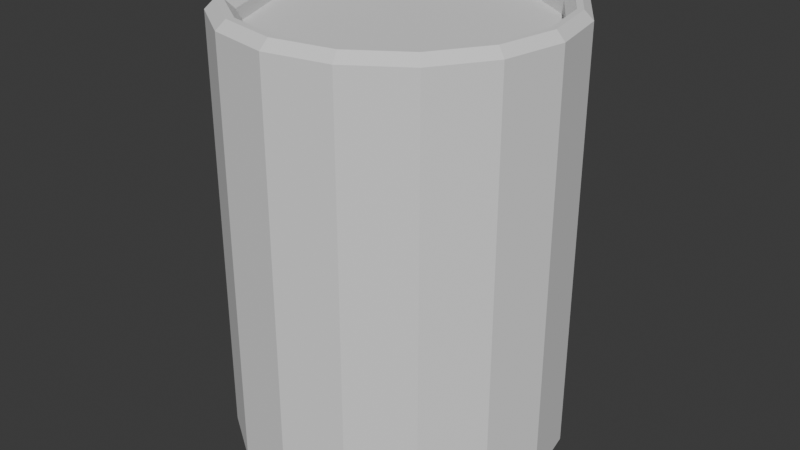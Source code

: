 # Source: barrel.blend  (saved by Blender 5.1.30; exported with 4.5.12 LTS)
import bpy
from mathutils import Matrix  # noqa: F401  (used for matrix-valued properties, if any)

bpy.ops.wm.read_factory_settings(use_empty=True)
scene = bpy.context.scene
scene.name = 'Scene'

# ---- collections
col_collection = bpy.data.collections.new('Collection'); scene.collection.children.link(col_collection)

# ---- world
world_world = bpy.data.worlds.new('World'); scene.world = world_world
world_world.use_nodes = True; world_world.node_tree.nodes.clear()
_N = world_world.node_tree.nodes; _L = world_world.node_tree.links
n0 = _N.new('ShaderNodeOutputWorld'); n0.name = 'World Output'; n0.location = (200, 100)
n1 = _N.new('ShaderNodeBackground'); n1.name = 'Background'; n1.location = (-200, 100)
n1.inputs[0].default_value = (0.05088, 0.05088, 0.05088, 1.0)
_L.new(n1.outputs[0], n0.inputs[0])
n0.is_active_output = True
world_world.color = (0.05088, 0.05088, 0.05088)
world_world.sun_shadow_jitter_overblur = 0.0

# ---- meshes
me_cylinder = bpy.data.meshes.new('Cylinder')
me_cylinder.from_pydata([(1.257e-09, 0.3188, -0.45), (0.122, 0.2945, -0.45), (0.2254, 0.2254, -0.45), (0.2945, 0.122, -0.45), (0.3188, 3.166e-09, -0.45), (0.2945, -0.122, -0.45), (0.2254, -0.2254, -0.45), (0.122, -0.2945, -0.45), (1.257e-09, -0.3188, -0.45), (-0.122, -0.2945, -0.45), (-0.2254, -0.2254, -0.45), (-0.2945, -0.122, -0.45), (-0.3188, 3.166e-09, -0.45), (-0.2945, 0.122, -0.45), (-0.2254, 0.2254, -0.45), (-0.122, 0.2945, -0.45), (0.1254, 0.2959, 0.45), (0.003465, 0.3202, 0.45), (0.2289, 0.2268, 0.45), (0.298, 0.1234, 0.45), (0.3222, 0.001435, 0.45), (0.298, -0.1205, 0.45), (0.2289, -0.224, 0.45), (0.1254, -0.2931, 0.45), (0.003465, -0.3173, 0.45), (-0.1185, -0.2931, 0.45), (-0.2219, -0.224, 0.45), (-0.291, 0.1234, 0.45), (-0.3153, 0.001435, 0.45), (-0.2219, 0.2268, 0.45), (-0.1185, 0.2959, 0.45), (0.1254, 0.2959, 0.48), (0.1321, 0.3146, 0.5), (0.002193, 0.3403, 0.5), (0.003465, 0.3202, 0.48), (0.2289, 0.2268, 0.48), (0.2423, 0.2411, 0.5), (0.298, 0.1234, 0.48), (0.316, 0.1309, 0.5), (0.3222, 0.001435, 0.48), (0.3418, 0.000902, 0.5), (0.298, -0.1205, 0.48), (0.3159, -0.129, 0.5), (0.2289, -0.224, 0.48), (0.2422, -0.2391, 0.5), (0.1254, -0.2931, 0.48), (0.132, -0.3125, 0.5), (0.003465, -0.3173, 0.48), (0.002212, -0.3382, 0.5), (-0.1185, -0.2931, 0.48), (-0.1275, -0.3123, 0.5), (-0.2219, -0.224, 0.48), (-0.2375, -0.2388, 0.5), (-0.291, 0.1234, 0.48), (-0.311, 0.1306, 0.5), (-0.3367, 0.0009196, 0.5), (-0.3153, 0.001435, 0.48), (-0.2219, 0.2268, 0.48), (-0.2376, 0.2407, 0.5), (-0.1185, 0.2959, 0.48), (-0.1276, 0.3143, 0.5), (2.794e-09, 0.375, 0.48), (0.001272, 0.3549, 0.5), (0.1368, 0.3278, 0.5), (0.1435, 0.3465, 0.48), (0.2517, 0.2509, 0.5), (0.2652, 0.2652, 0.48), (0.3284, 0.136, 0.5), (0.3465, 0.1435, 0.48), (0.3554, 0.0005331, 0.5), (0.375, 3.725e-09, 0.48), (0.3285, -0.135, 0.5), (0.3465, -0.1435, 0.48), (0.2518, -0.25, 0.5), (0.2652, -0.2652, 0.48), (0.1369, -0.327, 0.5), (0.1435, -0.3465, 0.48), (0.001253, -0.3541, 0.5), (2.794e-09, -0.375, 0.48), (-0.1345, -0.3272, 0.5), (-0.1435, -0.3465, 0.48), (-0.2521, -0.2487, 0.5), (-0.2652, -0.2652, 0.48), (-0.3276, -0.1357, 0.5), (-0.3465, -0.1435, 0.48), (-0.3541, -0.00241, 0.5), (-0.375, 3.725e-09, 0.48), (-0.3265, 0.1363, 0.5), (-0.3465, 0.1435, 0.48), (-0.2495, 0.2513, 0.5), (-0.2652, 0.2652, 0.48), (-0.1344, 0.328, 0.5), (-0.1435, 0.3465, 0.48), (1.257e-09, 0.3188, -0.48), (1.814e-09, 0.3391, -0.5), (0.1298, 0.3133, -0.5), (0.122, 0.2945, -0.48), (0.2398, 0.2398, -0.5), (0.2254, 0.2254, -0.48), (0.3133, 0.1298, -0.5), (0.2945, 0.122, -0.48), (0.3391, 3.369e-09, -0.5), (0.3188, 3.166e-09, -0.48), (0.3133, -0.1298, -0.5), (0.2945, -0.122, -0.48), (0.2398, -0.2398, -0.5), (0.2254, -0.2254, -0.48), (0.1298, -0.3133, -0.5), (0.122, -0.2945, -0.48), (1.814e-09, -0.3391, -0.5), (1.257e-09, -0.3188, -0.48), (-0.1298, -0.3133, -0.5), (-0.122, -0.2945, -0.48), (-0.2398, -0.2398, -0.5), (-0.2254, -0.2254, -0.48), (-0.3133, -0.1298, -0.5), (-0.2945, -0.122, -0.48), (-0.3391, 3.369e-09, -0.5), (-0.3188, 3.166e-09, -0.48), (-0.3133, 0.1298, -0.5), (-0.2945, 0.122, -0.48), (-0.2398, 0.2398, -0.5), (-0.2254, 0.2254, -0.48), (-0.1298, 0.3133, -0.5), (-0.122, 0.2945, -0.48), (2.237e-09, 0.3546, -0.5), (2.794e-09, 0.375, -0.48), (0.1435, 0.3465, -0.48), (0.1357, 0.3276, -0.5), (0.2652, 0.2652, -0.48), (0.2507, 0.2507, -0.5), (0.3465, 0.1435, -0.48), (0.3276, 0.1357, -0.5), (0.375, 3.725e-09, -0.48), (0.3546, 3.523e-09, -0.5), (0.3465, -0.1435, -0.48), (0.3276, -0.1357, -0.5), (0.2652, -0.2652, -0.48), (0.2507, -0.2507, -0.5), (0.1435, -0.3465, -0.48), (0.1357, -0.3276, -0.5), (2.794e-09, -0.375, -0.48), (2.237e-09, -0.3546, -0.5), (-0.1435, -0.3465, -0.48), (-0.1357, -0.3276, -0.5), (-0.2652, -0.2652, -0.48), (-0.2507, -0.2507, -0.5), (-0.3465, -0.1435, -0.48), (-0.3276, -0.1357, -0.5), (-0.375, 3.725e-09, -0.48), (-0.3546, 3.523e-09, -0.5), (-0.3465, 0.1435, -0.48), (-0.3276, 0.1357, -0.5), (-0.2652, 0.2652, -0.48), (-0.2507, 0.2507, -0.5), (-0.1435, 0.3465, -0.48), (-0.1357, 0.3276, -0.5)], [], [(13, 15, 7), (15, 0, 1), (1, 2, 3), (3, 4, 5), (5, 6, 7), (7, 8, 9), (9, 10, 11), (11, 12, 13), (13, 14, 15), (15, 1, 3), (3, 5, 15), (5, 7, 15), (7, 9, 11), (11, 13, 7), (26, 22, 18), (18, 16, 17), (17, 30, 18), (30, 29, 18), (29, 27, 26), (27, 28, 26), (26, 25, 22), (25, 24, 22), (24, 23, 22), (22, 21, 20), (20, 19, 22), (19, 18, 22), (18, 29, 26), (32, 33, 34, 31), (36, 32, 31, 35), (38, 36, 35, 37), (40, 38, 37, 39), (42, 40, 39, 41), (44, 42, 41, 43), (46, 44, 43, 45), (48, 46, 45, 47), (50, 48, 47, 49), (52, 50, 49, 51), (54, 55, 56, 53), (58, 54, 53, 57), (60, 58, 57, 59), (33, 60, 59, 34), (55, 52, 51, 56), (31, 34, 17, 16), (35, 31, 16, 18), (34, 59, 30, 17), (37, 35, 18, 19), (39, 37, 19, 20), (41, 39, 20, 21), (43, 41, 21, 22), (45, 43, 22, 23), (47, 45, 23, 24), (49, 47, 24, 25), (51, 49, 25, 26), (56, 51, 26, 28), (53, 56, 28, 27), (57, 53, 27, 29), (59, 57, 29, 30), (64, 61, 62, 63), (66, 64, 63, 65), (68, 66, 65, 67), (70, 68, 67, 69), (72, 70, 69, 71), (74, 72, 71, 73), (76, 74, 73, 75), (78, 76, 75, 77), (80, 78, 77, 79), (82, 80, 79, 81), (84, 82, 81, 83), (86, 84, 83, 85), (88, 86, 85, 87), (90, 88, 87, 89), (92, 90, 89, 91), (61, 92, 91, 62), (63, 62, 33, 32), (62, 91, 60, 33), (65, 63, 32, 36), (67, 65, 36, 38), (69, 67, 38, 40), (71, 69, 40, 42), (73, 71, 42, 44), (75, 73, 44, 46), (77, 75, 46, 48), (79, 77, 48, 50), (81, 79, 50, 52), (85, 83, 81), (85, 81, 52, 55), (87, 85, 55, 54), (89, 87, 54, 58), (91, 89, 58, 60), (94, 95, 96, 93), (95, 97, 98, 96), (97, 99, 100, 98), (99, 101, 102, 100), (101, 103, 104, 102), (103, 105, 106, 104), (105, 107, 108, 106), (107, 109, 110, 108), (109, 111, 112, 110), (111, 113, 114, 112), (113, 115, 116, 114), (115, 117, 118, 116), (117, 119, 120, 118), (119, 121, 122, 120), (121, 123, 124, 122), (123, 94, 93, 124), (93, 96, 1, 0), (124, 93, 0, 15), (96, 98, 2, 1), (98, 100, 3, 2), (100, 102, 4, 3), (102, 104, 5, 4), (104, 106, 6, 5), (106, 108, 7, 6), (108, 110, 8, 7), (110, 112, 9, 8), (112, 114, 10, 9), (114, 116, 11, 10), (116, 118, 12, 11), (118, 120, 13, 12), (120, 122, 14, 13), (122, 124, 15, 14), (126, 127, 128, 125), (127, 129, 130, 128), (129, 131, 132, 130), (131, 133, 134, 132), (133, 135, 136, 134), (135, 137, 138, 136), (137, 139, 140, 138), (139, 141, 142, 140), (141, 143, 144, 142), (143, 145, 146, 144), (145, 147, 148, 146), (147, 149, 150, 148), (149, 151, 152, 150), (151, 153, 154, 152), (153, 155, 156, 154), (155, 126, 125, 156), (125, 128, 95, 94), (92, 126, 155), (92, 61, 126), (61, 127, 126), (156, 125, 94, 123), (128, 130, 97, 95), (61, 64, 127), (64, 129, 127), (130, 132, 99, 97), (64, 66, 129), (66, 131, 129), (132, 134, 101, 99), (66, 68, 131), (68, 133, 131), (134, 136, 103, 101), (68, 70, 133), (70, 135, 133), (136, 138, 105, 103), (70, 72, 135), (72, 137, 135), (138, 140, 107, 105), (72, 74, 137), (74, 139, 137), (140, 142, 109, 107), (74, 76, 139), (76, 141, 139), (142, 144, 111, 109), (76, 78, 141), (78, 143, 141), (144, 146, 113, 111), (78, 80, 143), (80, 145, 143), (146, 148, 115, 113), (80, 82, 145), (82, 147, 145), (148, 150, 117, 115), (82, 84, 147), (84, 149, 147), (150, 152, 119, 117), (84, 86, 149), (86, 151, 149), (152, 154, 121, 119), (86, 88, 151), (88, 153, 151), (154, 156, 123, 121), (88, 90, 153), (90, 155, 153), (90, 92, 155)])
_uv = me_cylinder.uv_layers.new(name='UVMap')
_uv.uv.foreach_set('vector', [0.7295, 0.4513, 0.583, 0.3535, 0.9656, 0.09783, 0.583, 0.3535, 0.5487, 0.2705, 0.5487, 0.1808, 0.5487, 0.1808, 0.583, 0.09783, 0.6465, 0.03435, 0.6465, 0.03435, 0.7295, 7.526e-10, 0.8192, -3.171e-09, 0.8192, -3.171e-09, 0.9022, 0.03435, 0.9656, 0.09783, 0.9656, 0.09783, 1.0, 0.1808, 1.0, 0.2705, 1.0, 0.2705, 0.9656, 0.3535, 0.9022, 0.417, 0.9022, 0.417, 0.8192, 0.4513, 0.7295, 0.4513, 0.7295, 0.4513, 0.6465, 0.417, 0.583, 0.3535, 0.583, 0.3535, 0.5487, 0.1808, 0.6465, 0.03435, 0.6465, 0.03435, 0.8192, -3.171e-09, 0.583, 0.3535, 0.8192, -3.171e-09, 0.9656, 0.09783, 0.583, 0.3535, 0.9656, 0.09783, 1.0, 0.2705, 0.9022, 0.417, 0.9022, 0.417, 0.7295, 0.4513, 0.9656, 0.09783, 0.1349, 0.554, 0.4271, 0.1294, 0.8533, 0.4304, 0.8533, 0.4304, 0.8551, 0.5772, 0.799, 0.7108, 0.799, 0.7108, 0.6945, 0.8118, 0.8533, 0.4304, 0.6945, 0.8118, 0.5573, 0.8644, 0.8533, 0.4304, 0.5573, 0.8644, 0.4102, 0.8625, 0.1349, 0.554, 0.4102, 0.8625, 0.2792, 0.8031, 0.1349, 0.554, 0.1349, 0.554, 0.1327, 0.4108, 0.4271, 0.1294, 0.1327, 0.4108, 0.1874, 0.2789, 0.4271, 0.1294, 0.1874, 0.2789, 0.2905, 0.1796, 0.4271, 0.1294, 0.4271, 0.1294, 0.5725, 0.1296, 0.7036, 0.1874, 0.7036, 0.1874, 0.8017, 0.2929, 0.4271, 0.1294, 0.8017, 0.2929, 0.8533, 0.4304, 0.4271, 0.1294, 0.8533, 0.4304, 0.5573, 0.8644, 0.1349, 0.554, 0.9274, 0.592, 0.86, 0.7533, 0.8307, 0.7316, 0.8923, 0.5839, 0.9265, 0.4165, 0.9274, 0.592, 0.8923, 0.5839, 0.8908, 0.4228, 0.8636, 0.2535, 0.9265, 0.4165, 0.8908, 0.4228, 0.8335, 0.2724, 0.7448, 0.1271, 0.8636, 0.2535, 0.8335, 0.2724, 0.7247, 0.1565, 0.5861, 0.05762, 0.7448, 0.1271, 0.7247, 0.1565, 0.5797, 0.0928, 0.412, 0.05613, 0.5861, 0.05762, 0.5797, 0.0928, 0.4199, 0.09182, 0.2491, 0.1184, 0.412, 0.05613, 0.4199, 0.09182, 0.27, 0.1483, 0.1251, 0.2391, 0.2491, 0.1184, 0.27, 0.1483, 0.1562, 0.2585, 0.05934, 0.3983, 0.1251, 0.2391, 0.1562, 0.2585, 0.09543, 0.4044, 0.0602, 0.5723, 0.05934, 0.3983, 0.09543, 0.4044, 0.09713, 0.565, 0.3932, 0.9361, 0.2317, 0.8625, 0.255, 0.8326, 0.4025, 0.8997, 0.5697, 0.9394, 0.3932, 0.9361, 0.4025, 0.8997, 0.5645, 0.9022, 0.7341, 0.8755, 0.5697, 0.9394, 0.5645, 0.9022, 0.7155, 0.8436, 0.86, 0.7533, 0.7341, 0.8755, 0.7155, 0.8436, 0.8307, 0.7316, 0.2317, 0.8625, 0.0602, 0.5723, 0.09713, 0.565, 0.255, 0.8326, 0.8923, 0.5839, 0.8307, 0.7316, 0.799, 0.7108, 0.8551, 0.5772, 0.8908, 0.4228, 0.8923, 0.5839, 0.8551, 0.5772, 0.8533, 0.4304, 0.8307, 0.7316, 0.7155, 0.8436, 0.6945, 0.8118, 0.799, 0.7108, 0.8335, 0.2724, 0.8908, 0.4228, 0.8533, 0.4304, 0.8017, 0.2929, 0.7247, 0.1565, 0.8335, 0.2724, 0.8017, 0.2929, 0.7036, 0.1874, 0.5797, 0.0928, 0.7247, 0.1565, 0.7036, 0.1874, 0.5725, 0.1296, 0.4199, 0.09182, 0.5797, 0.0928, 0.5725, 0.1296, 0.4271, 0.1294, 0.27, 0.1483, 0.4199, 0.09182, 0.4271, 0.1294, 0.2905, 0.1796, 0.1562, 0.2585, 0.27, 0.1483, 0.2905, 0.1796, 0.1874, 0.2789, 0.09543, 0.4044, 0.1562, 0.2585, 0.1874, 0.2789, 0.1327, 0.4108, 0.09713, 0.565, 0.09543, 0.4044, 0.1327, 0.4108, 0.1349, 0.554, 0.255, 0.8326, 0.09713, 0.565, 0.1349, 0.554, 0.2792, 0.8031, 0.4025, 0.8997, 0.255, 0.8326, 0.2792, 0.8031, 0.4102, 0.8625, 0.5645, 0.9022, 0.4025, 0.8997, 0.4102, 0.8625, 0.5573, 0.8644, 0.7155, 0.8436, 0.5645, 0.9022, 0.5573, 0.8644, 0.6945, 0.8118, 0.9827, 0.6052, 0.9063, 0.7884, 0.8753, 0.7651, 0.9454, 0.5963, 0.9816, 0.4073, 0.9827, 0.6052, 0.9454, 0.5963, 0.9441, 0.4136, 0.9105, 0.2239, 0.9816, 0.4073, 0.9441, 0.4136, 0.8782, 0.2443, 0.7757, 0.08094, 0.9105, 0.2239, 0.8782, 0.2443, 0.7547, 0.1124, 0.5956, 0.002021, 0.7757, 0.08094, 0.7547, 0.1124, 0.5891, 0.03951, 0.3989, -4.86e-09, 0.5956, 0.002021, 0.5891, 0.03951, 0.4075, 0.03744, 0.2147, 0.07064, 0.3989, -4.86e-09, 0.4075, 0.03744, 0.2373, 0.1022, 0.07399, 0.2081, 0.2147, 0.07064, 0.2373, 0.1022, 0.1072, 0.2283, 3.707e-08, 0.3887, 0.07399, 0.2081, 0.1072, 0.2283, 0.03807, 0.395, 1.712e-08, 0.5833, 3.707e-08, 0.3887, 0.03807, 0.395, 0.03865, 0.5802, 0.06321, 0.7671, 1.712e-08, 0.5833, 0.03865, 0.5802, 0.09655, 0.7475, 0.194, 0.9126, 0.06321, 0.7671, 0.09655, 0.7475, 0.2144, 0.8788, 0.3774, 0.9958, 0.194, 0.9126, 0.2144, 0.8788, 0.3874, 0.9574, 0.5773, 1.0, 0.3774, 0.9958, 0.3874, 0.9574, 0.5722, 0.9606, 0.7635, 0.9274, 0.5773, 1.0, 0.5722, 0.9606, 0.744, 0.8933, 0.9063, 0.7884, 0.7635, 0.9274, 0.744, 0.8933, 0.8753, 0.7651, 0.9454, 0.5963, 0.8753, 0.7651, 0.86, 0.7533, 0.9274, 0.592, 0.8753, 0.7651, 0.744, 0.8933, 0.7341, 0.8755, 0.86, 0.7533, 0.9441, 0.4136, 0.9454, 0.5963, 0.9274, 0.592, 0.9265, 0.4165, 0.8782, 0.2443, 0.9441, 0.4136, 0.9265, 0.4165, 0.8636, 0.2535, 0.7547, 0.1124, 0.8782, 0.2443, 0.8636, 0.2535, 0.7448, 0.1271, 0.5891, 0.03951, 0.7547, 0.1124, 0.7448, 0.1271, 0.5861, 0.05762, 0.4075, 0.03744, 0.5891, 0.03951, 0.5861, 0.05762, 0.412, 0.05613, 0.2373, 0.1022, 0.4075, 0.03744, 0.412, 0.05613, 0.2491, 0.1184, 0.1072, 0.2283, 0.2373, 0.1022, 0.2491, 0.1184, 0.1251, 0.2391, 0.03807, 0.395, 0.1072, 0.2283, 0.1251, 0.2391, 0.05934, 0.3983, 0.03865, 0.5802, 0.03807, 0.395, 0.05934, 0.3983, 0.0602, 0.5723, 0.2144, 0.8788, 0.09655, 0.7475, 0.03865, 0.5802, 0.2144, 0.8788, 0.03865, 0.5802, 0.0602, 0.5723, 0.2317, 0.8625, 0.3874, 0.9574, 0.2144, 0.8788, 0.2317, 0.8625, 0.3932, 0.9361, 0.5722, 0.9606, 0.3874, 0.9574, 0.3932, 0.9361, 0.5697, 0.9394, 0.744, 0.8933, 0.5722, 0.9606, 0.5697, 0.9394, 0.7341, 0.8755, 0.2002, 0.03365, 0.3142, 0.0372, 0.3084, 0.06059, 0.2034, 0.05506, 0.3142, 0.0372, 0.4155, 0.08857, 0.4022, 0.1067, 0.3084, 0.06059, 0.4155, 0.08857, 0.4786, 0.1637, 0.462, 0.1753, 0.4022, 0.1067, 0.4786, 0.1637, 0.5141, 0.2377, 0.4952, 0.2408, 0.462, 0.1753, 0.5141, 0.2377, 0.5157, 0.3373, 0.4949, 0.3334, 0.4952, 0.2408, 0.5157, 0.3373, 0.4756, 0.4303, 0.4579, 0.4181, 0.4949, 0.3334, 0.4756, 0.4303, 0.4016, 0.4982, 0.3906, 0.4802, 0.4579, 0.4181, 0.4016, 0.4982, 0.3081, 0.5306, 0.3051, 0.5099, 0.3906, 0.4802, 0.3081, 0.5306, 0.2106, 0.5235, 0.216, 0.5036, 0.3051, 0.5099, 0.2106, 0.5235, 0.1246, 0.4798, 0.1374, 0.4634, 0.216, 0.5036, 0.1246, 0.4798, 0.06327, 0.4067, 0.08098, 0.3965, 0.1374, 0.4634, 0.06327, 0.4067, 0.03085, 0.3181, 0.05053, 0.3146, 0.08098, 0.3965, 0.03085, 0.3181, 0.03044, 0.225, 0.04996, 0.2278, 0.05053, 0.3146, 0.03044, 0.225, 0.05864, 0.14, 0.07562, 0.1495, 0.04996, 0.2278, 0.05864, 0.14, 0.1172, 0.07228, 0.1287, 0.08753, 0.07562, 0.1495, 0.1172, 0.07228, 0.2002, 0.03365, 0.2034, 0.05506, 0.1287, 0.08753, 0.506, 0.846, 0.631, 0.846, 0.631, 0.846, 0.506, 0.846, 0.381, 0.846, 0.506, 0.846, 0.506, 0.846, 0.381, 0.846, 0.631, 0.846, 0.756, 0.846, 0.756, 0.846, 0.631, 0.846, 0.756, 0.846, 0.881, 0.846, 0.881, 0.846, 0.756, 0.846, 0.881, 0.846, 1.006, 0.846, 1.006, 0.846, 0.881, 0.846, 0.005965, 0.846, 0.131, 0.846, 0.131, 0.846, 0.005965, 0.846, 0.131, 0.846, 0.256, 0.846, 0.256, 0.846, 0.131, 0.846, 0.256, 0.846, 0.381, 0.846, 0.381, 0.846, 0.256, 0.846, 0.381, 0.846, 0.506, 0.846, 0.506, 0.846, 0.381, 0.846, 0.506, 0.846, 0.631, 0.846, 0.631, 0.846, 0.506, 0.846, 0.631, 0.846, 0.756, 0.846, 0.756, 0.846, 0.631, 0.846, 0.756, 0.846, 0.881, 0.846, 0.881, 0.846, 0.756, 0.846, 0.881, 0.846, 1.006, 0.846, 1.006, 0.846, 0.881, 0.846, 0.005965, 0.846, 0.131, 0.846, 0.131, 0.846, 0.005965, 0.846, 0.131, 0.846, 0.256, 0.846, 0.256, 0.846, 0.131, 0.846, 0.256, 0.846, 0.381, 0.846, 0.381, 0.846, 0.256, 0.846, 0.1937, -1.137e-08, 0.323, 0.0005, 0.3173, 0.02477, 0.1985, 0.02209, 0.323, 0.0005, 0.4372, 0.06078, 0.4229, 0.07862, 0.3173, 0.02477, 0.4372, 0.06078, 0.5045, 0.1467, 0.4878, 0.1576, 0.4229, 0.07862, 0.5045, 0.1467, 0.5441, 0.2315, 0.5245, 0.236, 0.4878, 0.1576, 0.5441, 0.2315, 0.5487, 0.3432, 0.5269, 0.3394, 0.5245, 0.236, 0.5487, 0.3432, 0.5034, 0.45, 0.4854, 0.4372, 0.5269, 0.3394, 0.5034, 0.45, 0.4189, 0.5269, 0.4075, 0.5083, 0.4854, 0.4372, 0.4189, 0.5269, 0.3126, 0.5631, 0.3095, 0.5418, 0.4075, 0.5083, 0.3126, 0.5631, 0.2021, 0.5551, 0.2076, 0.5343, 0.3095, 0.5418, 0.2021, 0.5551, 0.1045, 0.505, 0.1175, 0.4887, 0.2076, 0.5343, 0.1045, 0.505, 0.03591, 0.4228, 0.05364, 0.4122, 0.1175, 0.4887, 0.03591, 0.4228, 1.91e-08, 0.3238, 0.02013, 0.32, 0.05364, 0.4122, 1.91e-08, 0.3238, 1.724e-08, 0.2203, 0.01991, 0.2233, 0.02013, 0.32, 1.724e-08, 0.2203, 0.03248, 0.125, 0.04939, 0.1347, 0.01991, 0.2233, 0.03248, 0.125, 0.09823, 0.04796, 0.1107, 0.0637, 0.04939, 0.1347, 0.09823, 0.04796, 0.1937, -1.137e-08, 0.1985, 0.02209, 0.1107, 0.0637, 0.1985, 0.02209, 0.3173, 0.02477, 0.3142, 0.0372, 0.2002, 0.03365, 0.381, 0.008745, 0.506, 0.8289, 0.381, 0.8289, 0.381, 0.008745, 0.506, 0.008745, 0.506, 0.8289, 0.506, 0.008745, 0.631, 0.8289, 0.506, 0.8289, 0.1107, 0.0637, 0.1985, 0.02209, 0.2002, 0.03365, 0.1172, 0.07228, 0.3173, 0.02477, 0.4229, 0.07862, 0.4155, 0.08857, 0.3142, 0.0372, 0.506, 0.008745, 0.631, 0.008745, 0.631, 0.8289, 0.631, 0.008745, 0.756, 0.8289, 0.631, 0.8289, 0.4229, 0.07862, 0.4878, 0.1576, 0.4786, 0.1637, 0.4155, 0.08857, 0.631, 0.008745, 0.756, 0.008745, 0.756, 0.8289, 0.756, 0.008745, 0.881, 0.8289, 0.756, 0.8289, 0.4878, 0.1576, 0.5245, 0.236, 0.5141, 0.2377, 0.4786, 0.1637, 0.756, 0.008745, 0.881, 0.008745, 0.881, 0.8289, 0.881, 0.008745, 1.006, 0.8289, 0.881, 0.8289, 0.5245, 0.236, 0.5269, 0.3394, 0.5157, 0.3373, 0.5141, 0.2377, 0.881, 0.008745, 1.006, 0.008745, 1.006, 0.8289, 0.005965, 0.008745, 0.131, 0.8289, 0.005965, 0.8289, 0.5269, 0.3394, 0.4854, 0.4372, 0.4756, 0.4303, 0.5157, 0.3373, 0.005965, 0.008745, 0.131, 0.008745, 0.131, 0.8289, 0.131, 0.008745, 0.256, 0.8289, 0.131, 0.8289, 0.4854, 0.4372, 0.4075, 0.5083, 0.4016, 0.4982, 0.4756, 0.4303, 0.131, 0.008745, 0.256, 0.008745, 0.256, 0.8289, 0.256, 0.008745, 0.381, 0.8289, 0.256, 0.8289, 0.4075, 0.5083, 0.3095, 0.5418, 0.3081, 0.5306, 0.4016, 0.4982, 0.256, 0.008745, 0.381, 0.008745, 0.381, 0.8289, 0.381, 0.008745, 0.506, 0.8289, 0.381, 0.8289, 0.3095, 0.5418, 0.2076, 0.5343, 0.2106, 0.5235, 0.3081, 0.5306, 0.381, 0.008745, 0.506, 0.008745, 0.506, 0.8289, 0.506, 0.008745, 0.631, 0.8289, 0.506, 0.8289, 0.2076, 0.5343, 0.1175, 0.4887, 0.1246, 0.4798, 0.2106, 0.5235, 0.506, 0.008745, 0.631, 0.008745, 0.631, 0.8289, 0.631, 0.008745, 0.756, 0.8289, 0.631, 0.8289, 0.1175, 0.4887, 0.05364, 0.4122, 0.06327, 0.4067, 0.1246, 0.4798, 0.631, 0.008745, 0.756, 0.008745, 0.756, 0.8289, 0.756, 0.008745, 0.881, 0.8289, 0.756, 0.8289, 0.05364, 0.4122, 0.02013, 0.32, 0.03085, 0.3181, 0.06327, 0.4067, 0.756, 0.008745, 0.881, 0.008745, 0.881, 0.8289, 0.881, 0.008745, 1.006, 0.8289, 0.881, 0.8289, 0.02013, 0.32, 0.01991, 0.2233, 0.03044, 0.225, 0.03085, 0.3181, 0.881, 0.008745, 1.006, 0.008745, 1.006, 0.8289, 0.005965, 0.008745, 0.131, 0.8289, 0.005965, 0.8289, 0.01991, 0.2233, 0.04939, 0.1347, 0.05864, 0.14, 0.03044, 0.225, 0.005965, 0.008745, 0.131, 0.008745, 0.131, 0.8289, 0.131, 0.008745, 0.256, 0.8289, 0.131, 0.8289, 0.04939, 0.1347, 0.1107, 0.0637, 0.1172, 0.07228, 0.05864, 0.14, 0.131, 0.008745, 0.256, 0.008745, 0.256, 0.8289, 0.256, 0.008745, 0.381, 0.8289, 0.256, 0.8289, 0.256, 0.008745, 0.381, 0.008745, 0.381, 0.8289])
me_cylinder.update()

# ---- objects
ob_cylinder = bpy.data.objects.new('Cylinder', me_cylinder)

# ---- transforms, parenting, visibility, modifiers, constraints
ob_cylinder.location = (0.0, 0.0, 0.0)

# ---- collection membership
col_collection.objects.link(ob_cylinder)

# ---- scene / render settings (as saved in the file)
scene.frame_start = 1; scene.frame_end = 250; scene.frame_set(1)
scene.render.engine = 'BLENDER_EEVEE_NEXT'
scene.render.bake_bias = 0.0
scene.render.bake_samples = 0
scene.cycles.sampling_pattern = 'TABULATED_SOBOL'
scene.eevee.use_volume_custom_range = False
bpy.context.view_layer.update()

# ---- added for rendering (the .blend has no active camera and no usable light): camera, sun
cam_auto = bpy.data.cameras.new('AutoCamera')
cam_auto.lens = 50.0
cam_auto.sensor_width = 36.0
cam_auto.clip_end = 1000.0
ob_auto_camera = bpy.data.objects.new('AutoCamera', cam_auto)
scene.collection.objects.link(ob_auto_camera)
ob_auto_camera.location = (1.34873, -1.61848, 1.07899)
ob_auto_camera.rotation_euler = (1.09748, -7.21219e-08, 0.694738)
scene.camera = ob_auto_camera
light_auto_sun = bpy.data.lights.new('AutoSun', 'SUN')
light_auto_sun.energy = 3.0
light_auto_sun.angle = 0.0523599
ob_auto_sun = bpy.data.objects.new('AutoSun', light_auto_sun)
scene.collection.objects.link(ob_auto_sun)
ob_auto_sun.rotation_euler = (0.872665, 0.174533, 0.523599)
bpy.context.view_layer.update()
